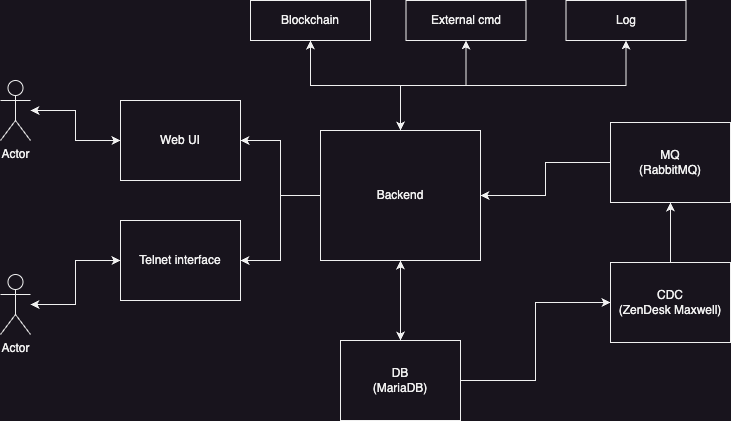

The diagram above was exported from draw.io. Its source (the exported page's mxGraphModel, read from the mxfile embedded in the PNG):
<mxGraphModel dx="1570" dy="1049" grid="1" gridSize="10" guides="1" tooltips="1" connect="1" arrows="1" fold="1" page="1" pageScale="1" pageWidth="1169" pageHeight="827" math="0" shadow="0">
  <root>
    <mxCell id="0" />
    <mxCell id="1" parent="0" />
    <mxCell id="2kvfw3wUu_M_9TKI7Y0f-6" style="edgeStyle=orthogonalEdgeStyle;rounded=0;orthogonalLoop=1;jettySize=auto;html=1;exitX=1;exitY=0.5;exitDx=0;exitDy=0;entryX=0;entryY=0.5;entryDx=0;entryDy=0;" parent="1" source="2kvfw3wUu_M_9TKI7Y0f-2" target="2kvfw3wUu_M_9TKI7Y0f-3" edge="1">
      <mxGeometry relative="1" as="geometry" />
    </mxCell>
    <mxCell id="2kvfw3wUu_M_9TKI7Y0f-2" value="DB&lt;br&gt;(MariaDB)" style="rounded=0;whiteSpace=wrap;html=1;" parent="1" vertex="1">
      <mxGeometry x="560" y="522" width="120" height="80" as="geometry" />
    </mxCell>
    <mxCell id="2kvfw3wUu_M_9TKI7Y0f-10" value="" style="edgeStyle=orthogonalEdgeStyle;rounded=0;orthogonalLoop=1;jettySize=auto;html=1;" parent="1" source="2kvfw3wUu_M_9TKI7Y0f-3" target="2kvfw3wUu_M_9TKI7Y0f-4" edge="1">
      <mxGeometry relative="1" as="geometry" />
    </mxCell>
    <mxCell id="2kvfw3wUu_M_9TKI7Y0f-3" value="CDC&lt;br&gt;(ZenDesk Maxwell)" style="rounded=0;whiteSpace=wrap;html=1;" parent="1" vertex="1">
      <mxGeometry x="830" y="444" width="120" height="80" as="geometry" />
    </mxCell>
    <mxCell id="2kvfw3wUu_M_9TKI7Y0f-11" value="" style="edgeStyle=orthogonalEdgeStyle;rounded=0;orthogonalLoop=1;jettySize=auto;html=1;entryX=1;entryY=0.5;entryDx=0;entryDy=0;" parent="1" source="2kvfw3wUu_M_9TKI7Y0f-4" target="2kvfw3wUu_M_9TKI7Y0f-7" edge="1">
      <mxGeometry relative="1" as="geometry">
        <mxPoint x="870" y="386" as="targetPoint" />
      </mxGeometry>
    </mxCell>
    <mxCell id="2kvfw3wUu_M_9TKI7Y0f-4" value="MQ&lt;br&gt;(RabbitMQ)" style="rounded=0;whiteSpace=wrap;html=1;" parent="1" vertex="1">
      <mxGeometry x="830" y="304" width="120" height="80" as="geometry" />
    </mxCell>
    <mxCell id="2kvfw3wUu_M_9TKI7Y0f-14" value="" style="edgeStyle=orthogonalEdgeStyle;rounded=0;orthogonalLoop=1;jettySize=auto;html=1;" parent="1" source="2kvfw3wUu_M_9TKI7Y0f-7" target="2kvfw3wUu_M_9TKI7Y0f-8" edge="1">
      <mxGeometry relative="1" as="geometry" />
    </mxCell>
    <mxCell id="2kvfw3wUu_M_9TKI7Y0f-15" style="edgeStyle=orthogonalEdgeStyle;rounded=0;orthogonalLoop=1;jettySize=auto;html=1;entryX=1;entryY=0.5;entryDx=0;entryDy=0;" parent="1" source="2kvfw3wUu_M_9TKI7Y0f-7" target="2kvfw3wUu_M_9TKI7Y0f-9" edge="1">
      <mxGeometry relative="1" as="geometry" />
    </mxCell>
    <mxCell id="2kvfw3wUu_M_9TKI7Y0f-24" value="" style="edgeStyle=orthogonalEdgeStyle;rounded=0;orthogonalLoop=1;jettySize=auto;html=1;startArrow=classic;startFill=1;" parent="1" source="2kvfw3wUu_M_9TKI7Y0f-7" target="2kvfw3wUu_M_9TKI7Y0f-2" edge="1">
      <mxGeometry relative="1" as="geometry" />
    </mxCell>
    <mxCell id="2kvfw3wUu_M_9TKI7Y0f-25" value="" style="edgeStyle=orthogonalEdgeStyle;rounded=0;orthogonalLoop=1;jettySize=auto;html=1;startArrow=classic;startFill=1;" parent="1" source="2kvfw3wUu_M_9TKI7Y0f-7" target="2kvfw3wUu_M_9TKI7Y0f-22" edge="1">
      <mxGeometry relative="1" as="geometry" />
    </mxCell>
    <mxCell id="2kvfw3wUu_M_9TKI7Y0f-7" value="Backend" style="rounded=0;whiteSpace=wrap;html=1;" parent="1" vertex="1">
      <mxGeometry x="540" y="312" width="160" height="130" as="geometry" />
    </mxCell>
    <mxCell id="2kvfw3wUu_M_9TKI7Y0f-17" value="" style="edgeStyle=orthogonalEdgeStyle;rounded=0;orthogonalLoop=1;jettySize=auto;html=1;startArrow=classic;startFill=1;" parent="1" source="2kvfw3wUu_M_9TKI7Y0f-8" target="2kvfw3wUu_M_9TKI7Y0f-16" edge="1">
      <mxGeometry relative="1" as="geometry" />
    </mxCell>
    <mxCell id="2kvfw3wUu_M_9TKI7Y0f-8" value="Web UI" style="rounded=0;whiteSpace=wrap;html=1;" parent="1" vertex="1">
      <mxGeometry x="340" y="282" width="120" height="80" as="geometry" />
    </mxCell>
    <mxCell id="2kvfw3wUu_M_9TKI7Y0f-19" value="" style="edgeStyle=orthogonalEdgeStyle;rounded=0;orthogonalLoop=1;jettySize=auto;html=1;startArrow=classic;startFill=1;" parent="1" source="2kvfw3wUu_M_9TKI7Y0f-9" target="2kvfw3wUu_M_9TKI7Y0f-18" edge="1">
      <mxGeometry relative="1" as="geometry" />
    </mxCell>
    <mxCell id="2kvfw3wUu_M_9TKI7Y0f-9" value="Telnet interface" style="rounded=0;whiteSpace=wrap;html=1;" parent="1" vertex="1">
      <mxGeometry x="340" y="402" width="120" height="80" as="geometry" />
    </mxCell>
    <mxCell id="2kvfw3wUu_M_9TKI7Y0f-16" value="Actor" style="shape=umlActor;verticalLabelPosition=bottom;verticalAlign=top;html=1;outlineConnect=0;" parent="1" vertex="1">
      <mxGeometry x="220" y="262" width="30" height="60" as="geometry" />
    </mxCell>
    <mxCell id="2kvfw3wUu_M_9TKI7Y0f-18" value="Actor" style="shape=umlActor;verticalLabelPosition=bottom;verticalAlign=top;html=1;outlineConnect=0;" parent="1" vertex="1">
      <mxGeometry x="220" y="456" width="30" height="60" as="geometry" />
    </mxCell>
    <mxCell id="2kvfw3wUu_M_9TKI7Y0f-21" value="Blockchain" style="rounded=0;whiteSpace=wrap;html=1;" parent="1" vertex="1">
      <mxGeometry x="470" y="182" width="120" height="40" as="geometry" />
    </mxCell>
    <mxCell id="2kvfw3wUu_M_9TKI7Y0f-22" value="External cmd" style="rounded=0;whiteSpace=wrap;html=1;" parent="1" vertex="1">
      <mxGeometry x="625.5" y="182" width="120" height="40" as="geometry" />
    </mxCell>
    <mxCell id="2kvfw3wUu_M_9TKI7Y0f-23" value="Log" style="rounded=0;whiteSpace=wrap;html=1;" parent="1" vertex="1">
      <mxGeometry x="785.5" y="182" width="120" height="40" as="geometry" />
    </mxCell>
    <mxCell id="2kvfw3wUu_M_9TKI7Y0f-26" value="" style="edgeStyle=orthogonalEdgeStyle;rounded=0;orthogonalLoop=1;jettySize=auto;html=1;startArrow=classic;startFill=1;entryX=0.5;entryY=1;entryDx=0;entryDy=0;exitX=0.5;exitY=0;exitDx=0;exitDy=0;" parent="1" source="2kvfw3wUu_M_9TKI7Y0f-7" target="2kvfw3wUu_M_9TKI7Y0f-23" edge="1">
      <mxGeometry relative="1" as="geometry">
        <mxPoint x="630" y="322" as="sourcePoint" />
        <mxPoint x="696" y="232" as="targetPoint" />
      </mxGeometry>
    </mxCell>
    <mxCell id="2kvfw3wUu_M_9TKI7Y0f-27" value="" style="edgeStyle=orthogonalEdgeStyle;rounded=0;orthogonalLoop=1;jettySize=auto;html=1;startArrow=classic;startFill=1;entryX=0.5;entryY=1;entryDx=0;entryDy=0;exitX=0.5;exitY=0;exitDx=0;exitDy=0;" parent="1" source="2kvfw3wUu_M_9TKI7Y0f-7" target="2kvfw3wUu_M_9TKI7Y0f-21" edge="1">
      <mxGeometry relative="1" as="geometry">
        <mxPoint x="640" y="332" as="sourcePoint" />
        <mxPoint x="706" y="242" as="targetPoint" />
      </mxGeometry>
    </mxCell>
  </root>
</mxGraphModel>